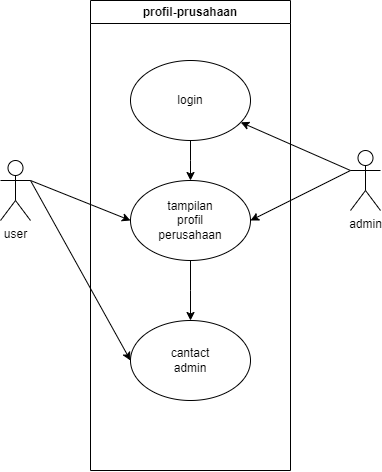

The diagram above was exported from draw.io. Its source (the exported page's mxGraphModel, read from the mxfile embedded in the PNG):
<mxGraphModel dx="934" dy="580" grid="1" gridSize="10" guides="1" tooltips="1" connect="1" arrows="1" fold="1" page="1" pageScale="1" pageWidth="850" pageHeight="1100" background="#FFFFFF" math="0" shadow="0">
  <root>
    <mxCell id="0" />
    <mxCell id="1" parent="0" />
    <mxCell id="DYuWf6a-owUCottvh-op-26" value="profil-prusahaan" style="swimlane;whiteSpace=wrap;html=1;" vertex="1" parent="1">
      <mxGeometry x="320" y="200" width="200" height="470" as="geometry" />
    </mxCell>
    <mxCell id="DYuWf6a-owUCottvh-op-33" value="" style="edgeStyle=orthogonalEdgeStyle;rounded=0;orthogonalLoop=1;jettySize=auto;html=1;" edge="1" parent="DYuWf6a-owUCottvh-op-26" source="DYuWf6a-owUCottvh-op-30">
      <mxGeometry relative="1" as="geometry">
        <mxPoint x="100" y="180" as="targetPoint" />
      </mxGeometry>
    </mxCell>
    <mxCell id="DYuWf6a-owUCottvh-op-30" value="" style="ellipse;whiteSpace=wrap;html=1;" vertex="1" parent="DYuWf6a-owUCottvh-op-26">
      <mxGeometry x="40" y="60" width="120" height="80" as="geometry" />
    </mxCell>
    <mxCell id="DYuWf6a-owUCottvh-op-31" value="login" style="text;html=1;align=center;verticalAlign=middle;whiteSpace=wrap;rounded=0;" vertex="1" parent="DYuWf6a-owUCottvh-op-26">
      <mxGeometry x="70" y="85" width="60" height="30" as="geometry" />
    </mxCell>
    <mxCell id="DYuWf6a-owUCottvh-op-36" value="" style="edgeStyle=orthogonalEdgeStyle;rounded=0;orthogonalLoop=1;jettySize=auto;html=1;" edge="1" parent="DYuWf6a-owUCottvh-op-26" source="DYuWf6a-owUCottvh-op-32">
      <mxGeometry relative="1" as="geometry">
        <mxPoint x="100" y="320" as="targetPoint" />
      </mxGeometry>
    </mxCell>
    <mxCell id="DYuWf6a-owUCottvh-op-32" value="" style="ellipse;whiteSpace=wrap;html=1;" vertex="1" parent="DYuWf6a-owUCottvh-op-26">
      <mxGeometry x="40" y="180" width="120" height="80" as="geometry" />
    </mxCell>
    <mxCell id="DYuWf6a-owUCottvh-op-34" value="tampilan profil perusahaan" style="text;html=1;align=center;verticalAlign=middle;whiteSpace=wrap;rounded=0;" vertex="1" parent="DYuWf6a-owUCottvh-op-26">
      <mxGeometry x="70" y="205" width="60" height="30" as="geometry" />
    </mxCell>
    <mxCell id="DYuWf6a-owUCottvh-op-35" value="" style="ellipse;whiteSpace=wrap;html=1;" vertex="1" parent="DYuWf6a-owUCottvh-op-26">
      <mxGeometry x="40" y="320" width="120" height="80" as="geometry" />
    </mxCell>
    <mxCell id="DYuWf6a-owUCottvh-op-37" value="cantact admin" style="text;html=1;align=center;verticalAlign=middle;whiteSpace=wrap;rounded=0;" vertex="1" parent="DYuWf6a-owUCottvh-op-26">
      <mxGeometry x="70" y="345" width="60" height="30" as="geometry" />
    </mxCell>
    <mxCell id="DYuWf6a-owUCottvh-op-27" value="user" style="shape=umlActor;verticalLabelPosition=bottom;verticalAlign=top;html=1;outlineConnect=0;" vertex="1" parent="1">
      <mxGeometry x="230" y="360" width="30" height="60" as="geometry" />
    </mxCell>
    <mxCell id="DYuWf6a-owUCottvh-op-28" value="admin" style="shape=umlActor;verticalLabelPosition=bottom;verticalAlign=top;html=1;outlineConnect=0;" vertex="1" parent="1">
      <mxGeometry x="580" y="350" width="30" height="60" as="geometry" />
    </mxCell>
    <mxCell id="DYuWf6a-owUCottvh-op-41" value="" style="endArrow=classic;html=1;rounded=0;" edge="1" parent="1" source="DYuWf6a-owUCottvh-op-28" target="DYuWf6a-owUCottvh-op-30">
      <mxGeometry width="50" height="50" relative="1" as="geometry">
        <mxPoint x="560" y="400" as="sourcePoint" />
        <mxPoint x="560" y="350" as="targetPoint" />
        <Array as="points">
          <mxPoint x="580" y="370" />
        </Array>
      </mxGeometry>
    </mxCell>
    <mxCell id="DYuWf6a-owUCottvh-op-42" value="" style="endArrow=classic;html=1;rounded=0;entryX=1;entryY=0.5;entryDx=0;entryDy=0;" edge="1" parent="1" target="DYuWf6a-owUCottvh-op-32">
      <mxGeometry width="50" height="50" relative="1" as="geometry">
        <mxPoint x="580" y="370" as="sourcePoint" />
        <mxPoint x="480" y="332" as="targetPoint" />
        <Array as="points">
          <mxPoint x="580" y="370" />
        </Array>
      </mxGeometry>
    </mxCell>
    <mxCell id="DYuWf6a-owUCottvh-op-43" value="" style="endArrow=classic;html=1;rounded=0;entryX=0;entryY=0.5;entryDx=0;entryDy=0;" edge="1" parent="1" target="DYuWf6a-owUCottvh-op-32">
      <mxGeometry width="50" height="50" relative="1" as="geometry">
        <mxPoint x="260" y="380" as="sourcePoint" />
        <mxPoint x="310" y="330" as="targetPoint" />
      </mxGeometry>
    </mxCell>
    <mxCell id="DYuWf6a-owUCottvh-op-44" value="" style="endArrow=classic;html=1;rounded=0;entryX=0;entryY=0.5;entryDx=0;entryDy=0;" edge="1" parent="1" target="DYuWf6a-owUCottvh-op-35">
      <mxGeometry width="50" height="50" relative="1" as="geometry">
        <mxPoint x="260" y="380" as="sourcePoint" />
        <mxPoint x="370" y="430" as="targetPoint" />
      </mxGeometry>
    </mxCell>
  </root>
</mxGraphModel>